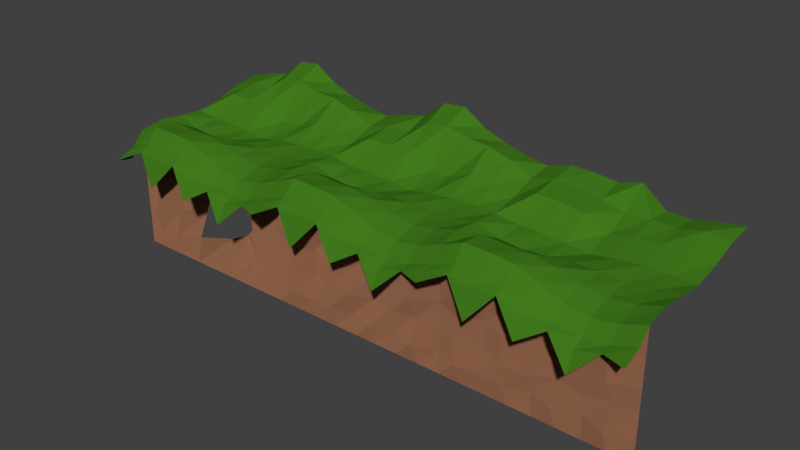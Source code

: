 # Source: ground_greenarea2.blend  (saved by Blender 2.79.0; exported with 4.5.12 LTS)
import bpy
from mathutils import Matrix  # noqa: F401  (used for matrix-valued properties, if any)

bpy.ops.wm.read_factory_settings(use_empty=True)
scene = bpy.context.scene
scene.name = 'Scene'

# ---- collections
col_collection_1 = bpy.data.collections.new('Collection 1'); scene.collection.children.link(col_collection_1)

# ---- materials (node trees are filled in below, after node groups)
mat_zielen_ziemia = bpy.data.materials.new('zielen-ziemia')
mat_zielen_ziemia.alpha_threshold = 0.0
mat_zielen_ziemia.roughness = 0.5
mat_stone_006 = bpy.data.materials.new('Stone.006')
mat_stone_006.alpha_threshold = 0.0
mat_stone_006.roughness = 0.5
mat_zielen_ziemia_001 = bpy.data.materials.new('zielen-ziemia.001')
mat_zielen_ziemia_001.alpha_threshold = 0.0
mat_zielen_ziemia_001.roughness = 0.5
mat_stone_007 = bpy.data.materials.new('Stone.007')
mat_stone_007.alpha_threshold = 0.0
mat_stone_007.roughness = 0.5
mat_zielen_ziemia_003 = bpy.data.materials.new('zielen-ziemia.003')
mat_zielen_ziemia_003.alpha_threshold = 0.0
mat_zielen_ziemia_003.roughness = 0.5
mat_stone_009 = bpy.data.materials.new('Stone.009')
mat_stone_009.alpha_threshold = 0.0
mat_stone_009.roughness = 0.5

# ---- material node trees
mat_zielen_ziemia.use_nodes = True; mat_zielen_ziemia.node_tree.nodes.clear()
_N = mat_zielen_ziemia.node_tree.nodes; _L = mat_zielen_ziemia.node_tree.links
n0 = _N.new('ShaderNodeOutputMaterial'); n0.name = 'Material Output'; n0.location = (300, 300)
n1 = _N.new('ShaderNodeBsdfDiffuse'); n1.name = 'Diffuse BSDF'; n1.location = (10, 300)
n1.inputs[0].default_value = (0.0549, 0.196, 0.01215, 1.0)
_L.new(n1.outputs[0], n0.inputs[0])
n0.is_active_output = True
mat_stone_006.use_nodes = True; mat_stone_006.node_tree.nodes.clear()
_N = mat_stone_006.node_tree.nodes; _L = mat_stone_006.node_tree.links
n0 = _N.new('ShaderNodeOutputMaterial'); n0.name = 'Material Output'; n0.location = (300, 300)
n1 = _N.new('ShaderNodeBsdfDiffuse'); n1.name = 'Diffuse BSDF'; n1.location = (10, 300)
n1.inputs[0].default_value = (0.2598, 0.1153, 0.06434, 1.0)
n1.inputs[1].default_value = 0.8333
_L.new(n1.outputs[0], n0.inputs[0])
n0.is_active_output = True
mat_zielen_ziemia_001.use_nodes = True; mat_zielen_ziemia_001.node_tree.nodes.clear()
_N = mat_zielen_ziemia_001.node_tree.nodes; _L = mat_zielen_ziemia_001.node_tree.links
n0 = _N.new('ShaderNodeOutputMaterial'); n0.name = 'Material Output'; n0.location = (300, 300)
n1 = _N.new('ShaderNodeBsdfDiffuse'); n1.name = 'Diffuse BSDF'; n1.location = (10, 300)
n1.inputs[0].default_value = (0.0549, 0.196, 0.01215, 1.0)
_L.new(n1.outputs[0], n0.inputs[0])
n0.is_active_output = True
mat_stone_007.use_nodes = True; mat_stone_007.node_tree.nodes.clear()
_N = mat_stone_007.node_tree.nodes; _L = mat_stone_007.node_tree.links
n0 = _N.new('ShaderNodeOutputMaterial'); n0.name = 'Material Output'; n0.location = (300, 300)
n1 = _N.new('ShaderNodeBsdfDiffuse'); n1.name = 'Diffuse BSDF'; n1.location = (10, 300)
n1.inputs[0].default_value = (0.2598, 0.1153, 0.06434, 1.0)
n1.inputs[1].default_value = 0.8333
_L.new(n1.outputs[0], n0.inputs[0])
n0.is_active_output = True
mat_zielen_ziemia_003.use_nodes = True; mat_zielen_ziemia_003.node_tree.nodes.clear()
_N = mat_zielen_ziemia_003.node_tree.nodes; _L = mat_zielen_ziemia_003.node_tree.links
n0 = _N.new('ShaderNodeOutputMaterial'); n0.name = 'Material Output'; n0.location = (300, 300)
n1 = _N.new('ShaderNodeBsdfDiffuse'); n1.name = 'Diffuse BSDF'; n1.location = (10, 300)
n1.inputs[0].default_value = (0.0549, 0.196, 0.01215, 1.0)
_L.new(n1.outputs[0], n0.inputs[0])
n0.is_active_output = True
mat_stone_009.use_nodes = True; mat_stone_009.node_tree.nodes.clear()
_N = mat_stone_009.node_tree.nodes; _L = mat_stone_009.node_tree.links
n0 = _N.new('ShaderNodeOutputMaterial'); n0.name = 'Material Output'; n0.location = (300, 300)
n1 = _N.new('ShaderNodeBsdfDiffuse'); n1.name = 'Diffuse BSDF'; n1.location = (10, 300)
n1.inputs[0].default_value = (0.2598, 0.1153, 0.06434, 1.0)
n1.inputs[1].default_value = 0.8333
_L.new(n1.outputs[0], n0.inputs[0])
n0.is_active_output = True

# ---- world
world_world = bpy.data.worlds.new('World'); scene.world = world_world
world_world.color = (0.05088, 0.05088, 0.05088)
world_world.use_sun_shadow = False
world_world.sun_shadow_jitter_overblur = 0.0
world_world.cycles.sampling_method = 'MANUAL'

# ---- meshes
me_plane_044 = bpy.data.meshes.new('Plane.044')
me_plane_044.from_pydata([(-1.0, -0.7095, -1.408), (1.0, -0.7641, -1.274), (-1.0, 1.0, -0.5223), (1.0, 1.0, 1.1), (-1.0, 0.0, -1.51), (0.0, -0.7641, -2.314), (1.0, 0.0, 0.1625), (0.0, 1.0, 3.194), (0.0, 0.0, -0.1687), (-1.0, -0.4703, -0.729), (0.5, -0.7641, -2.918), (1.0, 0.5, 0.3411), (-0.5, 1.0, 1.874), (-1.0, 0.5, -0.8809), (-0.5, -0.7641, -2.405), (1.0, -0.4703, 0.0916), (0.5, 1.0, 1.7), (0.0, 0.5, 0.1903), (0.0, -0.4703, 0.0916), (-0.5, 0.0, -0.5033), (0.5, 0.0, -0.2198), (0.5, -0.4703, -0.7418), (-0.5, -0.4703, 0.7212), (-0.5, 0.5, 0.983), (0.5, 0.5, 0.8663), (-1.0, -0.5856, -1.322), (0.75, -0.6686, -1.426), (1.0, 0.75, 0.903), (-0.75, 1.0, 1.533), (-1.0, 0.25, -1.715), (-0.25, -0.6695, -0.6305), (1.0, -0.25, 0.3645), (0.25, 1.0, 2.231), (0.0, 0.75, 2.508), (0.0, -0.25, 0.2759), (-0.75, 0.0, -0.372), (0.25, 0.0, -0.1443), (-1.0, -0.25, -0.6914), (0.25, -0.6686, -1.426), (1.0, 0.25, 0.0125), (-0.25, 1.0, 3.033), (-1.0, 0.75, -0.2339), (-0.75, -0.6686, -0.5658), (1.0, -0.5809, -0.7327), (0.75, 1.0, 1.287), (0.0, 0.25, -0.4301), (0.0, -0.5809, -0.7327), (-0.25, 0.0, -0.372), (0.75, 0.0, -0.09839), (0.5, -0.25, -0.3344), (0.5, -0.5809, -1.479), (0.25, -0.4703, -0.4749), (0.75, -0.4703, -0.4749), (-0.5, -0.25, 0.523), (-0.5, -0.5809, -0.1673), (-0.75, -0.4703, 0.7392), (-0.25, -0.4703, 0.5973), (-0.5, 0.75, 1.249), (-0.5, 0.25, -0.1946), (-0.75, 0.5, 1.055), (-0.25, 0.5, 0.939), (0.5, 0.75, 2.032), (0.5, 0.25, -0.02627), (0.25, 0.5, 0.266), (0.75, 0.5, 0.6822), (0.75, 0.25, -0.004863), (0.25, 0.25, -0.1786), (0.25, 0.75, 2.133), (-0.25, 0.25, -0.2893), (-0.75, 0.25, -0.2132), (-0.75, 0.75, 1.308), (-0.25, -0.5809, -0.2724), (-0.75, -0.5809, -0.1673), (-0.75, -0.25, 0.6076), (0.75, -0.5809, -1.247), (0.25, -0.5809, -1.247), (0.25, -0.25, -0.1183), (0.75, -0.25, -0.1183), (-0.25, -0.25, 0.5237), (-0.25, 0.75, 2.253), (0.75, 0.75, 1.595), (-1.0, 1.0, 1.1), (-1.0, 0.0, 0.1625), (-1.0, -0.4703, 0.0916), (-1.0, 0.5, 0.3411), (-1.0, -0.7641, -1.274), (-1.0, 0.25, 0.0125), (-1.0, 0.75, 0.903), (-1.0, -0.5838, -0.7328), (-1.0, -0.25, 0.3645), (-1.0, -0.6181, -1.486), (1.0, -0.6686, -0.992), (0.0, -0.6686, -1.122), (0.5, -0.6686, -1.821), (-0.5, -0.6686, -0.6416), (-0.25, -0.6686, -0.6271), (-0.75, -0.6686, -0.5658), (0.75, -0.6686, -1.426), (0.25, -0.6686, -1.426), (-1.0, -0.6701, -0.992), (-1.0, -0.4705, -7.843), (1.0, -0.4705, -7.843), (-1.0, -0.4705, -1.843), (0.0, -0.4705, -7.843), (1.0, -0.4705, -1.843), (0.0, -0.552, -1.843), (-1.0, -0.4705, -4.843), (0.5, -0.4705, -7.843), (-0.5, -0.4705, -7.843), (1.0, -0.4705, -4.843), (0.0, -0.5927, -4.843), (-0.5, -0.5742, -1.843), (0.5, -0.5745, -1.843), (0.5, -0.5324, -4.843), (-0.5, -0.4705, -4.843), (-1.0, -0.4705, -6.343), (0.75, -0.4705, -7.843), (-1.0, -0.4705, -0.3428), (-0.25, -0.4705, -7.843), (1.0, -0.4705, -3.343), (0.0, -0.4705, -3.343), (-0.75, -0.5963, -1.843), (0.25, -0.4705, -1.843), (-1.0, -0.4705, -3.343), (0.25, -0.4705, -7.843), (1.0, -0.4705, -0.3428), (-0.75, -0.4705, -7.843), (1.0, -0.4705, -6.343), (0.0, -0.4705, -0.3428), (0.0, -0.4705, -6.343), (-0.25, -0.4705, -1.843), (0.75, -0.5872, -1.843), (0.5, -0.5324, -3.343), (0.5, -0.4705, -6.343), (0.25, -0.4705, -4.843), (0.75, -0.4705, -4.843), (-0.5, -0.4705, -3.343), (-0.5, -0.5512, -6.343), (-0.75, -0.5704, -4.843), (-0.25, -0.5927, -4.843), (-0.5, -0.4705, -0.3428), (-0.25, -0.4705, -0.3428), (-0.75, -0.5242, -0.3428), (-0.25, -0.5528, -6.343), (-0.75, -0.5669, -6.343), (-0.75, -0.549, -3.343), (0.75, -0.5679, -6.343), (0.25, -0.5577, -6.343), (0.25, -0.4705, -3.343), (0.75, -0.5866, -3.343), (-0.25, -0.5558, -3.343), (0.5, -0.4705, -0.7432), (-0.5, -0.4705, 0.7195), (-0.25, -0.4705, 0.5957), (-0.75, -0.4705, 0.7374), (0.0, -0.4705, 0.09005), (0.75, -0.4705, -0.4764), (0.809, -0.4705, -0.3428), (1.0, -0.4705, 0.09005), (0.25, -0.4705, -0.4764), (0.191, -0.4705, -0.3428), (-1.0, -0.4705, 0.09009), (-1.0, -0.4705, 0.09009), (-1.0, -0.4705, -0.729), (1.0, -0.7095, -1.408), (3.0, -0.7641, -1.274), (1.0, 1.0, -0.5223), (3.0, 1.0, 1.1), (1.0, 0.0, -1.51), (2.0, -0.7641, -2.314), (3.0, 0.0, 0.1625), (2.0, 1.0, 1.805), (2.0, 0.0, -0.1687), (1.0, -0.4703, -0.729), (2.5, -0.7641, -2.918), (3.0, 0.5, 0.3411), (1.5, 1.0, 1.521), (1.0, 0.5, -0.8809), (1.5, -0.7641, -2.405), (3.0, -0.4703, 0.0916), (2.5, 1.0, 0.5644), (2.0, 0.5, 0.06706), (2.0, -0.4703, 0.0916), (1.5, 0.0, -0.5033), (2.5, 0.0, -0.2198), (2.5, -0.4703, -0.7418), (1.5, -0.4703, 0.7212), (1.5, 0.5, 0.983), (2.5, 0.5, 0.5036), (1.0, -0.5856, -1.322), (2.75, -0.6686, -1.426), (3.0, 0.75, 0.903), (1.25, 1.0, 1.533), (1.0, 0.25, -1.715), (1.75, -0.6695, -0.6305), (3.0, -0.25, 0.3645), (2.25, 1.0, 0.5869), (2.0, 0.75, 0.6465), (2.0, -0.25, 0.2759), (1.25, 0.0, -0.372), (2.25, 0.0, -0.1443), (1.0, -0.25, -0.6914), (2.25, -0.6686, -1.426), (3.0, 0.25, 0.0125), (1.75, 1.0, 1.374), (1.0, 0.75, -0.2339), (1.25, -0.6686, -0.5658), (3.0, -0.5809, -0.7327), (2.75, 1.0, 0.9044), (2.0, 0.25, -0.4301), (2.0, -0.5809, -0.7327), (1.75, 0.0, -0.372), (2.75, 0.0, -0.09839), (2.5, -0.25, -0.3344), (2.5, -0.5809, -1.479), (2.25, -0.4703, -0.4749), (2.75, -0.4703, -0.4749), (1.5, -0.25, 0.523), (1.5, -0.5809, -0.1673), (1.25, -0.4703, 0.7392), (1.75, -0.4703, 0.5973), (1.5, 0.75, 1.149), (1.5, 0.25, -0.1946), (1.25, 0.5, 1.055), (1.75, 0.5, 0.8035), (2.5, 0.75, 0.7126), (2.5, 0.25, -0.01695), (2.25, 0.5, 0.3838), (2.75, 0.5, 0.4943), (2.75, 0.25, -0.004863), (2.25, 0.25, -0.1786), (2.25, 0.75, 0.7296), (1.75, 0.25, -0.2893), (1.25, 0.25, -0.2132), (1.25, 0.75, 1.308), (1.75, -0.5809, -0.2724), (1.25, -0.5809, -0.1673), (1.25, -0.25, 0.6076), (2.75, -0.5809, -1.247), (2.25, -0.5809, -1.247), (2.25, -0.25, -0.1183), (2.75, -0.25, -0.1183), (1.75, -0.25, 0.5237), (1.75, 0.75, 0.9864), (2.75, 0.75, 1.059), (1.0, 1.0, 1.1), (1.0, 0.0, 0.1625), (1.0, -0.4703, 0.0916), (1.0, 0.5, 0.3411), (1.0, -0.7641, -1.274), (1.0, 0.25, 0.0125), (1.0, 0.75, 0.903), (1.0, -0.5838, -0.7328), (1.0, -0.25, 0.3645), (1.0, -0.6181, -1.486), (3.0, -0.6686, -0.992), (2.0, -0.6686, -1.122), (2.5, -0.6686, -1.821), (1.5, -0.6686, -0.6416), (1.75, -0.6686, -0.6271), (1.25, -0.6686, -0.5658), (2.75, -0.6686, -1.426), (2.25, -0.6686, -1.426), (1.0, -0.6701, -0.992), (1.0, -0.4705, -7.843), (3.0, -0.4705, -7.843), (1.0, -0.4705, -1.843), (2.0, -0.4705, -7.843), (3.0, -0.4705, -1.843), (2.0, -0.552, -1.843), (1.0, -0.4705, -4.843), (2.5, -0.4705, -7.843), (1.5, -0.4705, -7.843), (3.0, -0.4705, -4.843), (2.0, -0.5927, -4.843), (1.5, -0.5742, -1.843), (2.5, -0.5745, -1.843), (2.5, -0.5324, -4.843), (1.5, -0.4705, -4.843), (1.0, -0.4705, -6.343), (2.75, -0.4705, -7.843), (1.0, -0.4705, -0.3428), (1.75, -0.4705, -7.843), (3.0, -0.4705, -3.343), (2.0, -0.4705, -3.343), (1.25, -0.5963, -1.843), (2.25, -0.4705, -1.843), (1.0, -0.4705, -3.343), (2.25, -0.4705, -7.843), (3.0, -0.4705, -0.3428), (1.25, -0.4705, -7.843), (3.0, -0.4705, -6.343), (2.0, -0.4705, -0.3428), (2.0, -0.4705, -6.343), (1.75, -0.4705, -1.843), (2.75, -0.5872, -1.843), (2.5, -0.5324, -3.343), (2.5, -0.4705, -6.343), (2.25, -0.4705, -4.843), (2.75, -0.4705, -4.843), (1.5, -0.4705, -3.343), (1.5, -0.5512, -6.343), (1.25, -0.5704, -4.843), (1.75, -0.5927, -4.843), (1.5, -0.4705, -0.3428), (1.75, -0.4705, -0.3428), (1.25, -0.5242, -0.3428), (1.75, -0.5528, -6.343), (1.25, -0.5669, -6.343), (1.25, -0.549, -3.343), (2.75, -0.5679, -6.343), (2.25, -0.5577, -6.343), (2.25, -0.4705, -3.343), (2.75, -0.5866, -3.343), (1.75, -0.5558, -3.343), (2.5, -0.4705, -0.7432), (1.5, -0.4705, 0.7195), (1.75, -0.4705, 0.5957), (1.25, -0.4705, 0.7374), (2.0, -0.4705, 0.09005), (2.75, -0.4705, -0.4764), (2.809, -0.4705, -0.3428), (3.0, -0.4705, 0.09005), (2.25, -0.4705, -0.4764), (2.191, -0.4705, -0.3428), (1.0, -0.4705, 0.09009), (1.0, -0.4705, 0.09009), (1.0, -0.4705, -0.729), (-3.0, -0.7095, -1.408), (-1.0, -0.7641, -1.274), (-3.0, 1.0, -0.5223), (-1.0, 1.0, 1.1), (-3.0, 0.0, -1.51), (-2.0, -0.7641, -2.314), (-1.0, 0.0, 0.1625), (-2.0, 1.0, 3.194), (-2.0, 0.0, -0.1687), (-3.0, -0.4703, -0.729), (-1.5, -0.7641, -2.918), (-1.0, 0.5, 0.3411), (-2.5, 1.0, 1.874), (-3.0, 0.5, -0.8809), (-2.5, -0.7641, -2.405), (-1.0, -0.4703, 0.0916), (-1.5, 1.0, 1.7), (-2.0, 0.5, 0.1903), (-2.0, -0.4703, 0.0916), (-2.5, 0.0, -0.5033), (-1.5, 0.0, -0.2198), (-1.5, -0.4703, -0.7418), (-2.5, -0.4703, 0.7212), (-2.5, 0.5, 0.983), (-1.5, 0.5, 0.8663), (-3.0, -0.5856, -1.322), (-1.25, -0.6686, -1.426), (-1.0, 0.75, 0.903), (-2.75, 1.0, 1.533), (-3.0, 0.25, -1.715), (-2.25, -0.6695, -0.6305), (-1.0, -0.25, 0.3645), (-1.75, 1.0, 2.231), (-2.0, 0.75, 2.508), (-2.0, -0.25, 0.2759), (-2.75, 0.0, -0.372), (-1.75, 0.0, -0.1443), (-3.0, -0.25, -0.6914), (-1.75, -0.6686, -1.426), (-1.0, 0.25, 0.0125), (-2.25, 1.0, 3.033), (-3.0, 0.75, -0.2339), (-2.75, -0.6686, -0.5658), (-1.0, -0.5809, -0.7327), (-1.25, 1.0, 1.287), (-2.0, 0.25, -0.4301), (-2.0, -0.5809, -0.7327), (-2.25, 0.0, -0.372), (-1.25, 0.0, -0.09839), (-1.5, -0.25, -0.3344), (-1.5, -0.5809, -1.479), (-1.75, -0.4703, -0.4749), (-1.25, -0.4703, -0.4749), (-2.5, -0.25, 0.523), (-2.5, -0.5809, -0.1673), (-2.75, -0.4703, 0.7392), (-2.25, -0.4703, 0.5973), (-2.5, 0.75, 1.249), (-2.5, 0.25, -0.1946), (-2.75, 0.5, 1.055), (-2.25, 0.5, 0.939), (-1.5, 0.75, 2.032), (-1.5, 0.25, -0.02627), (-1.75, 0.5, 0.266), (-1.25, 0.5, 0.6822), (-1.25, 0.25, -0.004863), (-1.75, 0.25, -0.1786), (-1.75, 0.75, 2.133), (-2.25, 0.25, -0.2893), (-2.75, 0.25, -0.2132), (-2.75, 0.75, 1.308), (-2.25, -0.5809, -0.2724), (-2.75, -0.5809, -0.1673), (-2.75, -0.25, 0.6076), (-1.25, -0.5809, -1.247), (-1.75, -0.5809, -1.247), (-1.75, -0.25, -0.1183), (-1.25, -0.25, -0.1183), (-2.25, -0.25, 0.5237), (-2.25, 0.75, 2.253), (-1.25, 0.75, 1.595), (-3.0, 1.0, 1.1), (-3.0, 0.0, 0.1625), (-3.0, -0.4703, 0.0916), (-3.0, 0.5, 0.3411), (-3.0, -0.7641, -1.274), (-3.0, 0.25, 0.0125), (-3.0, 0.75, 0.903), (-3.0, -0.5838, -0.7328), (-3.0, -0.25, 0.3645), (-3.0, -0.6181, -1.486), (-1.0, -0.6686, -0.992), (-2.0, -0.6686, -1.122), (-1.5, -0.6686, -1.821), (-2.5, -0.6686, -0.6416), (-2.25, -0.6686, -0.6271), (-2.75, -0.6686, -0.5658), (-1.25, -0.6686, -1.426), (-1.75, -0.6686, -1.426), (-3.0, -0.6701, -0.992), (-3.0, -0.4705, -7.843), (-1.0, -0.4705, -7.843), (-3.0, -0.4705, -1.843), (-2.0, -0.4705, -7.843), (-1.0, -0.4705, -1.843), (-2.0, -0.2297, -1.843), (-3.0, -0.4705, -4.843), (-1.5, -0.4705, -7.843), (-2.5, -0.4705, -7.843), (-1.0, -0.4705, -4.843), (-2.5, -0.4022, -1.843), (-1.5, -0.303, -1.843), (-1.5, -0.3632, -4.843), (-2.5, -0.4705, -4.843), (-3.0, -0.4705, -6.343), (-1.25, -0.4705, -7.843), (-3.0, -0.4705, -0.3428), (-2.25, -0.4705, -7.843), (-1.0, -0.4705, -3.343), (-2.0, -0.2506, -3.343), (-2.75, -0.4705, -1.843), (-1.75, -0.319, -1.843), (-3.0, -0.4705, -3.343), (-1.75, -0.4705, -7.843), (-1.0, -0.4705, -0.3428), (-2.75, -0.4705, -7.843), (-1.0, -0.4705, -6.343), (-2.0, -0.4705, -0.3428), (-2.0, -0.2233, -6.343), (-2.25, -0.3924, -1.843), (-1.25, -0.3752, -1.843), (-1.5, -0.3716, -3.343), (-1.5, -0.3353, -6.343), (-1.75, -0.08461, -4.843), (-1.25, -0.4228, -4.843), (-2.5, -0.4007, -3.343), (-2.5, -0.5203, -6.343), (-2.75, -0.5655, -4.843), (-2.25, -0.3298, -4.843), (-2.5, -0.4705, -0.3428), (-2.25, -0.4705, -0.3428), (-2.75, -0.4705, -0.3428), (-2.183, -0.4705, -5.924), (-2.75, -0.5204, -6.343), (-2.75, -0.5171, -3.343), (-1.25, -0.4705, -6.343), (-1.84, -0.1576, -5.92), (-1.856, -0.1134, -3.729), (-1.25, -0.4017, -3.343), (-2.172, -0.3436, -3.811), (-1.5, -0.4705, -0.9278), (-1.25, -0.4705, -0.4597), (-1.824, -0.4705, -0.6359), (-2.0, -0.4705, -0.1919), (-1.75, -0.4705, -0.6247), (-2.25, -0.4705, -0.2105), (-2.75, -0.4705, -0.2038), (-3.0, -0.4705, 0.1434), (-1.176, -0.4705, -0.4202), (-1.0, -0.4705, -0.2048), (-2.5, -0.4705, -0.292)], [(162, 117), (326, 281)], [(80, 27, 3, 44), (79, 33, 7, 40), (78, 34, 8, 47), (77, 31, 6, 48), (76, 49, 20, 36), (75, 50, 21, 51), (74, 43, 15, 52), (73, 53, 19, 35), (72, 54, 22, 55), (71, 46, 18, 56), (70, 57, 12, 28), (69, 58, 23, 59), (68, 45, 17, 60), (67, 61, 16, 32), (66, 62, 24, 63), (65, 39, 11, 64), (62, 65, 64, 24), (20, 48, 65, 62), (48, 6, 39, 65), (45, 66, 63, 17), (8, 36, 66, 45), (36, 20, 62, 66), (33, 67, 32, 7), (17, 63, 67, 33), (63, 24, 61, 67), (58, 68, 60, 23), (19, 47, 68, 58), (47, 8, 45, 68), (86, 69, 59, 84), (82, 35, 69, 86), (35, 19, 58, 69), (87, 70, 28, 81), (84, 59, 70, 87), (59, 23, 57, 70), (54, 71, 56, 22), (94, 95, 71, 54), (95, 92, 46, 71), (88, 72, 55, 83), (99, 96, 72, 88), (96, 94, 54, 72), (89, 73, 35, 82), (83, 55, 73, 89), (55, 22, 53, 73), (50, 74, 52, 21), (93, 97, 74, 50), (97, 91, 43, 74), (46, 75, 51, 18), (92, 98, 75, 46), (98, 93, 50, 75), (34, 76, 36, 8), (18, 51, 76, 34), (51, 21, 49, 76), (49, 77, 48, 20), (21, 52, 77, 49), (52, 15, 31, 77), (53, 78, 47, 19), (22, 56, 78, 53), (56, 18, 34, 78), (57, 79, 40, 12), (23, 60, 79, 57), (60, 17, 33, 79), (61, 80, 44, 16), (24, 64, 80, 61), (64, 11, 27, 80), (9, 83, 89, 37), (37, 89, 82, 4), (90, 99, 88, 25), (25, 88, 83, 9), (13, 84, 87, 41), (41, 87, 81, 2), (4, 82, 86, 29), (29, 86, 84, 13), (0, 85, 99, 90), (38, 10, 93, 98), (5, 38, 98, 92), (26, 1, 91, 97), (10, 26, 97, 93), (42, 14, 94, 96), (85, 42, 96, 99), (30, 5, 92, 95), (14, 30, 95, 94), (150, 120, 105, 130), (149, 119, 104, 131), (148, 132, 112, 122), (147, 133, 113, 134), (146, 127, 109, 135), (145, 136, 111, 121), (144, 137, 114, 138), (143, 129, 110, 139), (142, 140, 152, 154), (141, 128, 155, 153), (112, 131, 156, 151), (131, 104, 125, 157, 156), (128, 160, 155), (105, 122, 159, 160, 128), (122, 112, 151, 159), (140, 141, 153, 152), (111, 130, 141, 140), (130, 105, 128, 141), (117, 142, 154, 161), (102, 121, 142, 117, 163), (121, 111, 140, 142), (137, 143, 139, 114), (108, 118, 143, 137), (118, 103, 129, 143), (115, 144, 138, 106), (100, 126, 144, 115), (126, 108, 137, 144), (123, 145, 121, 102), (106, 138, 145, 123), (138, 114, 136, 145), (133, 146, 135, 113), (107, 116, 146, 133), (116, 101, 127, 146), (129, 147, 134, 110), (103, 124, 147, 129), (124, 107, 133, 147), (120, 148, 122, 105), (110, 134, 148, 120), (134, 113, 132, 148), (132, 149, 131, 112), (113, 135, 149, 132), (135, 109, 119, 149), (136, 150, 130, 111), (114, 139, 150, 136), (139, 110, 120, 150), (158, 157, 125), (244, 191, 167, 208), (243, 197, 171, 204), (242, 198, 172, 211), (241, 195, 170, 212), (240, 213, 184, 200), (239, 214, 185, 215), (238, 207, 179, 216), (237, 217, 183, 199), (236, 218, 186, 219), (235, 210, 182, 220), (234, 221, 176, 192), (233, 222, 187, 223), (232, 209, 181, 224), (231, 225, 180, 196), (230, 226, 188, 227), (229, 203, 175, 228), (226, 229, 228, 188), (184, 212, 229, 226), (212, 170, 203, 229), (209, 230, 227, 181), (172, 200, 230, 209), (200, 184, 226, 230), (197, 231, 196, 171), (181, 227, 231, 197), (227, 188, 225, 231), (222, 232, 224, 187), (183, 211, 232, 222), (211, 172, 209, 232), (250, 233, 223, 248), (246, 199, 233, 250), (199, 183, 222, 233), (251, 234, 192, 245), (248, 223, 234, 251), (223, 187, 221, 234), (218, 235, 220, 186), (258, 259, 235, 218), (259, 256, 210, 235), (252, 236, 219, 247), (263, 260, 236, 252), (260, 258, 218, 236), (253, 237, 199, 246), (247, 219, 237, 253), (219, 186, 217, 237), (214, 238, 216, 185), (257, 261, 238, 214), (261, 255, 207, 238), (210, 239, 215, 182), (256, 262, 239, 210), (262, 257, 214, 239), (198, 240, 200, 172), (182, 215, 240, 198), (215, 185, 213, 240), (213, 241, 212, 184), (185, 216, 241, 213), (216, 179, 195, 241), (217, 242, 211, 183), (186, 220, 242, 217), (220, 182, 198, 242), (221, 243, 204, 176), (187, 224, 243, 221), (224, 181, 197, 243), (225, 244, 208, 180), (188, 228, 244, 225), (228, 175, 191, 244), (173, 247, 253, 201), (201, 253, 246, 168), (254, 263, 252, 189), (189, 252, 247, 173), (177, 248, 251, 205), (205, 251, 245, 166), (168, 246, 250, 193), (193, 250, 248, 177), (164, 249, 263, 254), (202, 174, 257, 262), (169, 202, 262, 256), (190, 165, 255, 261), (174, 190, 261, 257), (206, 178, 258, 260), (249, 206, 260, 263), (194, 169, 256, 259), (178, 194, 259, 258), (314, 284, 269, 294), (313, 283, 268, 295), (312, 296, 276, 286), (311, 297, 277, 298), (310, 291, 273, 299), (309, 300, 275, 285), (308, 301, 278, 302), (307, 293, 274, 303), (306, 304, 316, 318), (305, 292, 319, 317), (276, 295, 320, 315), (295, 268, 289, 321, 320), (292, 324, 319), (269, 286, 323, 324, 292), (286, 276, 315, 323), (304, 305, 317, 316), (275, 294, 305, 304), (294, 269, 292, 305), (281, 306, 318, 325), (266, 285, 306, 281, 327), (285, 275, 304, 306), (301, 307, 303, 278), (272, 282, 307, 301), (282, 267, 293, 307), (279, 308, 302, 270), (264, 290, 308, 279), (290, 272, 301, 308), (287, 309, 285, 266), (270, 302, 309, 287), (302, 278, 300, 309), (297, 310, 299, 277), (271, 280, 310, 297), (280, 265, 291, 310), (293, 311, 298, 274), (267, 288, 311, 293), (288, 271, 297, 311), (284, 312, 286, 269), (274, 298, 312, 284), (298, 277, 296, 312), (296, 313, 295, 276), (277, 299, 313, 296), (299, 273, 283, 313), (300, 314, 294, 275), (278, 303, 314, 300), (303, 274, 284, 314), (322, 321, 289), (408, 355, 331, 372), (407, 361, 335, 368), (406, 362, 336, 375), (405, 359, 334, 376), (404, 377, 348, 364), (403, 378, 349, 379), (402, 371, 343, 380), (401, 381, 347, 363), (400, 382, 350, 383), (399, 374, 346, 384), (398, 385, 340, 356), (397, 386, 351, 387), (396, 373, 345, 388), (395, 389, 344, 360), (394, 390, 352, 391), (393, 367, 339, 392), (390, 393, 392, 352), (348, 376, 393, 390), (376, 334, 367, 393), (373, 394, 391, 345), (336, 364, 394, 373), (364, 348, 390, 394), (361, 395, 360, 335), (345, 391, 395, 361), (391, 352, 389, 395), (386, 396, 388, 351), (347, 375, 396, 386), (375, 336, 373, 396), (414, 397, 387, 412), (410, 363, 397, 414), (363, 347, 386, 397), (415, 398, 356, 409), (412, 387, 398, 415), (387, 351, 385, 398), (382, 399, 384, 350), (422, 423, 399, 382), (423, 420, 374, 399), (416, 400, 383, 411), (427, 424, 400, 416), (424, 422, 382, 400), (417, 401, 363, 410), (411, 383, 401, 417), (383, 350, 381, 401), (378, 402, 380, 349), (421, 425, 402, 378), (425, 419, 371, 402), (374, 403, 379, 346), (420, 426, 403, 374), (426, 421, 378, 403), (362, 404, 364, 336), (346, 379, 404, 362), (379, 349, 377, 404), (377, 405, 376, 348), (349, 380, 405, 377), (380, 343, 359, 405), (381, 406, 375, 347), (350, 384, 406, 381), (384, 346, 362, 406), (385, 407, 368, 340), (351, 388, 407, 385), (388, 345, 361, 407), (389, 408, 372, 344), (352, 392, 408, 389), (392, 339, 355, 408), (337, 411, 417, 365), (365, 417, 410, 332), (418, 427, 416, 353), (353, 416, 411, 337), (341, 412, 415, 369), (369, 415, 409, 330), (332, 410, 414, 357), (357, 414, 412, 341), (328, 413, 427, 418), (366, 338, 421, 426), (333, 366, 426, 420), (354, 329, 419, 425), (338, 354, 425, 421), (370, 342, 422, 424), (413, 370, 424, 427), (358, 333, 420, 423), (342, 358, 423, 422), (477, 447, 433, 457), (476, 446, 432, 458), (475, 459, 439, 449), (474, 460, 440, 461), (473, 454, 437, 462), (472, 463, 438, 448), (471, 464, 441, 465), (469, 467, 488, 484), (468, 455, 481, 483), (439, 458, 479, 478), (458, 432, 452, 486, 479), (455, 480, 481), (433, 449, 482, 480, 455), (449, 439, 478, 482), (467, 468, 483, 488), (438, 457, 468, 467), (457, 433, 455, 468), (444, 469, 484, 485), (430, 448, 469, 444), (448, 438, 467, 469), (464, 470, 466, 441), (436, 445, 470, 464), (445, 431, 456, 470), (442, 471, 465, 434), (428, 453, 471, 442), (453, 436, 464, 471), (450, 472, 448, 430), (434, 465, 472, 450), (465, 441, 463, 472), (460, 473, 462, 440), (435, 443, 473, 460), (443, 429, 454, 473), (431, 451, 474, 456), (451, 435, 460, 474), (447, 475, 449, 433), (461, 440, 459, 475), (459, 476, 458, 439), (440, 462, 476, 459), (462, 437, 446, 476), (463, 477, 457, 438), (441, 466, 477, 463), (487, 486, 452)])
me_plane_044.polygons.foreach_set('material_index', [0, 0, 0, 0, 0, 0, 0, 0, 0, 0, 0, 0, 0, 0, 0, 0, 0, 0, 0, 0, 0, 0, 0, 0, 0, 0, 0, 0, 0, 0, 0, 0, 0, 0, 0, 0, 0, 0, 0, 0, 0, 0, 0, 0, 0, 0, 0, 0, 0, 0, 0, 0, 0, 0, 0, 0, 0, 0, 0, 0, 0, 0, 0, 0, 0, 0, 0, 0, 0, 0, 0, 0, 0, 0, 0, 0, 0, 0, 0, 0, 0, 1, 1, 1, 1, 1, 1, 1, 1, 1, 1, 1, 1, 1, 1, 1, 1, 1, 1, 1, 1, 1, 1, 1, 1, 1, 1, 1, 1, 1, 1, 1, 1, 1, 1, 1, 1, 1, 1, 1, 1, 1, 1, 1, 1, 1, 1, 2, 2, 2, 2, 2, 2, 2, 2, 2, 2, 2, 2, 2, 2, 2, 2, 2, 2, 2, 2, 2, 2, 2, 2, 2, 2, 2, 2, 2, 2, 2, 2, 2, 2, 2, 2, 2, 2, 2, 2, 2, 2, 2, 2, 2, 2, 2, 2, 2, 2, 2, 2, 2, 2, 2, 2, 2, 2, 2, 2, 2, 2, 2, 2, 2, 2, 2, 2, 2, 2, 2, 2, 2, 2, 2, 2, 2, 2, 2, 2, 2, 3, 3, 3, 3, 3, 3, 3, 3, 3, 3, 3, 3, 3, 3, 3, 3, 3, 3, 3, 3, 3, 3, 3, 3, 3, 3, 3, 3, 3, 3, 3, 3, 3, 3, 3, 3, 3, 3, 3, 3, 3, 3, 3, 3, 3, 3, 4, 4, 4, 4, 4, 4, 4, 4, 4, 4, 4, 4, 4, 4, 4, 4, 4, 4, 4, 4, 4, 4, 4, 4, 4, 4, 4, 4, 4, 4, 4, 4, 4, 4, 4, 4, 4, 4, 4, 4, 4, 4, 4, 4, 4, 4, 4, 4, 4, 4, 4, 4, 4, 4, 4, 4, 4, 4, 4, 4, 4, 4, 4, 4, 4, 4, 4, 4, 4, 4, 4, 4, 4, 4, 4, 4, 4, 4, 4, 4, 4, 5, 5, 5, 5, 5, 5, 5, 5, 5, 5, 5, 5, 5, 5, 5, 5, 5, 5, 5, 5, 5, 5, 5, 5, 5, 5, 5, 5, 5, 5, 5, 5, 5, 5, 5, 5, 5, 5, 5, 5, 5, 5])
me_plane_044.materials.append(mat_zielen_ziemia)
me_plane_044.materials.append(mat_stone_006)
me_plane_044.materials.append(mat_zielen_ziemia_001)
me_plane_044.materials.append(mat_stone_007)
me_plane_044.materials.append(mat_zielen_ziemia_003)
me_plane_044.materials.append(mat_stone_009)
me_plane_044.use_remesh_preserve_volume = False
me_plane_044.use_remesh_preserve_attributes = False
me_plane_044.use_mirror_vertex_groups = False
me_plane_044.update()

# ---- objects
ob_plane_029 = bpy.data.objects.new('Plane.029', me_plane_044)

# ---- transforms, parenting, visibility, modifiers, constraints
ob_plane_029.location = (0.0, 0.0, 0.0)
ob_plane_029.scale = (6.0, 6.802, 1.0)
ob_plane_029.lineart.crease_threshold = 0.0

# ---- collection membership
col_collection_1.objects.link(ob_plane_029)

# ---- scene / render settings (as saved in the file)
scene.frame_start = 1; scene.frame_end = 250; scene.frame_set(1)
scene.render.engine = 'CYCLES'
scene.render.resolution_percentage = 50
scene.render.dither_intensity = 0.0
scene.cycles.use_denoising = False
scene.cycles.samples = 128
scene.cycles.sampling_pattern = 'TABULATED_SOBOL'
scene.cycles.use_adaptive_sampling = False
scene.cycles.use_light_tree = False
scene.cycles.blur_glossy = 0.0
scene.cycles.sample_clamp_indirect = 0.0
scene.view_settings.view_transform = 'Standard'
bpy.context.view_layer.update()

# ---- added for rendering (the .blend has no active camera and no usable light): camera, sun
cam_auto = bpy.data.cameras.new('AutoCamera')
cam_auto.lens = 50.0
cam_auto.sensor_width = 36.0
cam_auto.clip_end = 1000.0
ob_auto_camera = bpy.data.objects.new('AutoCamera', cam_auto)
scene.collection.objects.link(ob_auto_camera)
ob_auto_camera.location = (36.5648, -43.0754, 26.9276)
ob_auto_camera.rotation_euler = (1.09748, -7.21219e-08, 0.694738)
scene.camera = ob_auto_camera
light_auto_sun = bpy.data.lights.new('AutoSun', 'SUN')
light_auto_sun.energy = 3.0
light_auto_sun.angle = 0.0523599
ob_auto_sun = bpy.data.objects.new('AutoSun', light_auto_sun)
scene.collection.objects.link(ob_auto_sun)
ob_auto_sun.rotation_euler = (0.872665, 0.174533, 0.523599)
bpy.context.view_layer.update()
